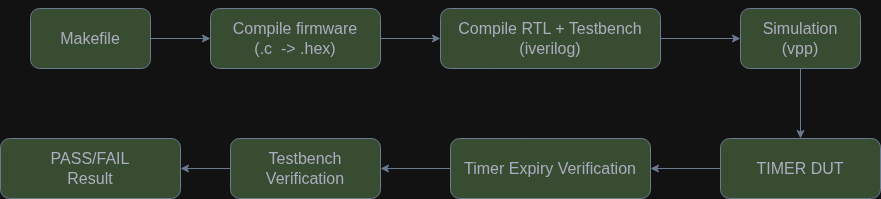

The diagram above was exported from draw.io. Its source (the exported page's mxGraphModel, read from the mxfile embedded in the PNG):
<mxGraphModel dx="2730" dy="530" grid="1" gridSize="10" guides="1" tooltips="1" connect="1" arrows="1" fold="1" page="1" pageScale="1" pageWidth="850" pageHeight="1100" math="0" shadow="0">
  <root>
    <mxCell id="0" />
    <mxCell id="1" parent="0" />
    <mxCell id="3oONOA8qOFTQI0n6rB9t-11" edge="1" parent="1" source="3oONOA8qOFTQI0n6rB9t-2" style="edgeStyle=orthogonalEdgeStyle;rounded=0;orthogonalLoop=1;jettySize=auto;html=1;labelBackgroundColor=none;fontColor=default;strokeColor=#788AA3;" target="3oONOA8qOFTQI0n6rB9t-3" value="">
      <mxGeometry relative="1" as="geometry" />
    </mxCell>
    <mxCell id="3oONOA8qOFTQI0n6rB9t-2" parent="1" style="rounded=1;whiteSpace=wrap;html=1;labelBackgroundColor=none;fillColor=#B2C9AB;strokeColor=#788AA3;fontColor=#46495D;" value="&lt;font size=&quot;3&quot;&gt;Makefile&lt;/font&gt;" vertex="1">
      <mxGeometry height="60" width="120" x="-980" y="50" as="geometry" />
    </mxCell>
    <mxCell id="3oONOA8qOFTQI0n6rB9t-12" edge="1" parent="1" source="3oONOA8qOFTQI0n6rB9t-3" style="edgeStyle=orthogonalEdgeStyle;rounded=0;orthogonalLoop=1;jettySize=auto;html=1;labelBackgroundColor=none;fontColor=default;strokeColor=#788AA3;" target="3oONOA8qOFTQI0n6rB9t-4" value="">
      <mxGeometry relative="1" as="geometry" />
    </mxCell>
    <mxCell id="3oONOA8qOFTQI0n6rB9t-3" parent="1" style="rounded=1;whiteSpace=wrap;html=1;labelBackgroundColor=none;fillColor=#B2C9AB;strokeColor=#788AA3;fontColor=#46495D;" value="&lt;div&gt;&lt;font style=&quot;font-size: 16px;&quot;&gt;&lt;br&gt;&lt;/font&gt;&lt;/div&gt;&lt;font size=&quot;3&quot;&gt;Compile firmware&lt;/font&gt;&lt;div&gt;&lt;font size=&quot;3&quot;&gt;(.c&amp;nbsp; -&amp;gt; .hex)&lt;br&gt;&lt;br&gt;&lt;/font&gt;&lt;/div&gt;" vertex="1">
      <mxGeometry height="60" width="170" x="-800" y="50" as="geometry" />
    </mxCell>
    <mxCell id="3oONOA8qOFTQI0n6rB9t-13" edge="1" parent="1" source="3oONOA8qOFTQI0n6rB9t-4" style="edgeStyle=orthogonalEdgeStyle;rounded=0;orthogonalLoop=1;jettySize=auto;html=1;labelBackgroundColor=none;fontColor=default;strokeColor=#788AA3;" target="3oONOA8qOFTQI0n6rB9t-10" value="">
      <mxGeometry relative="1" as="geometry" />
    </mxCell>
    <mxCell id="3oONOA8qOFTQI0n6rB9t-4" parent="1" style="rounded=1;whiteSpace=wrap;html=1;labelBackgroundColor=none;fillColor=#B2C9AB;strokeColor=#788AA3;fontColor=#46495D;" value="&lt;font style=&quot;font-size: 16px;&quot;&gt;Compile RTL + Testbench&lt;br&gt;       (iverilog)&lt;/font&gt;" vertex="1">
      <mxGeometry height="60" width="220" x="-570" y="50" as="geometry" />
    </mxCell>
    <mxCell id="3oONOA8qOFTQI0n6rB9t-15" edge="1" parent="1" source="3oONOA8qOFTQI0n6rB9t-5" style="edgeStyle=orthogonalEdgeStyle;rounded=0;orthogonalLoop=1;jettySize=auto;html=1;labelBackgroundColor=none;fontColor=default;strokeColor=#788AA3;" target="3oONOA8qOFTQI0n6rB9t-6" value="">
      <mxGeometry relative="1" as="geometry" />
    </mxCell>
    <mxCell id="3oONOA8qOFTQI0n6rB9t-5" parent="1" style="rounded=1;whiteSpace=wrap;html=1;labelBackgroundColor=none;fillColor=#B2C9AB;strokeColor=#788AA3;fontColor=#46495D;" value="&lt;span style=&quot;font-size: 16px;&quot;&gt;TIMER DUT&lt;/span&gt;" vertex="1">
      <mxGeometry height="60" width="160" x="-290" y="180" as="geometry" />
    </mxCell>
    <mxCell id="3oONOA8qOFTQI0n6rB9t-16" edge="1" parent="1" source="3oONOA8qOFTQI0n6rB9t-6" style="edgeStyle=orthogonalEdgeStyle;rounded=0;orthogonalLoop=1;jettySize=auto;html=1;labelBackgroundColor=none;fontColor=default;strokeColor=#788AA3;" target="3oONOA8qOFTQI0n6rB9t-8" value="">
      <mxGeometry relative="1" as="geometry" />
    </mxCell>
    <mxCell id="3oONOA8qOFTQI0n6rB9t-6" parent="1" style="rounded=1;whiteSpace=wrap;html=1;labelBackgroundColor=none;fillColor=#B2C9AB;strokeColor=#788AA3;fontColor=#46495D;" value="&lt;font style=&quot;font-size: 16px;&quot;&gt;Timer Expiry Verification&lt;/font&gt;" vertex="1">
      <mxGeometry height="60" width="200" x="-560" y="180" as="geometry" />
    </mxCell>
    <mxCell id="3oONOA8qOFTQI0n6rB9t-17" edge="1" parent="1" source="3oONOA8qOFTQI0n6rB9t-8" style="edgeStyle=orthogonalEdgeStyle;rounded=0;orthogonalLoop=1;jettySize=auto;html=1;labelBackgroundColor=none;fontColor=default;strokeColor=#788AA3;" target="3oONOA8qOFTQI0n6rB9t-9" value="">
      <mxGeometry relative="1" as="geometry" />
    </mxCell>
    <mxCell id="3oONOA8qOFTQI0n6rB9t-8" parent="1" style="rounded=1;whiteSpace=wrap;html=1;labelBackgroundColor=none;fillColor=#B2C9AB;strokeColor=#788AA3;fontColor=#46495D;" value="&lt;font style=&quot;font-size: 16px;&quot;&gt;Testbench Verification&lt;/font&gt;" vertex="1">
      <mxGeometry height="60" width="150" x="-780" y="180" as="geometry" />
    </mxCell>
    <mxCell id="3oONOA8qOFTQI0n6rB9t-9" parent="1" style="rounded=1;whiteSpace=wrap;html=1;labelBackgroundColor=none;fillColor=#B2C9AB;strokeColor=#788AA3;fontColor=#46495D;" value="&lt;span style=&quot;font-size: 16px;&quot;&gt;PASS/FAIL &lt;br&gt;Result&lt;/span&gt;" vertex="1">
      <mxGeometry height="60" width="180" x="-1010" y="180" as="geometry" />
    </mxCell>
    <mxCell id="3oONOA8qOFTQI0n6rB9t-14" edge="1" parent="1" source="3oONOA8qOFTQI0n6rB9t-10" style="edgeStyle=orthogonalEdgeStyle;rounded=0;orthogonalLoop=1;jettySize=auto;html=1;labelBackgroundColor=none;fontColor=default;strokeColor=#788AA3;" target="3oONOA8qOFTQI0n6rB9t-5" value="">
      <mxGeometry relative="1" as="geometry" />
    </mxCell>
    <mxCell id="3oONOA8qOFTQI0n6rB9t-10" parent="1" style="rounded=1;whiteSpace=wrap;html=1;labelBackgroundColor=none;fillColor=#B2C9AB;strokeColor=#788AA3;fontColor=#46495D;" value="&lt;span style=&quot;font-size: 16px;&quot;&gt;Simulation&lt;br&gt;(vpp)&lt;/span&gt;" vertex="1">
      <mxGeometry height="60" width="120" x="-270" y="50" as="geometry" />
    </mxCell>
  </root>
</mxGraphModel>